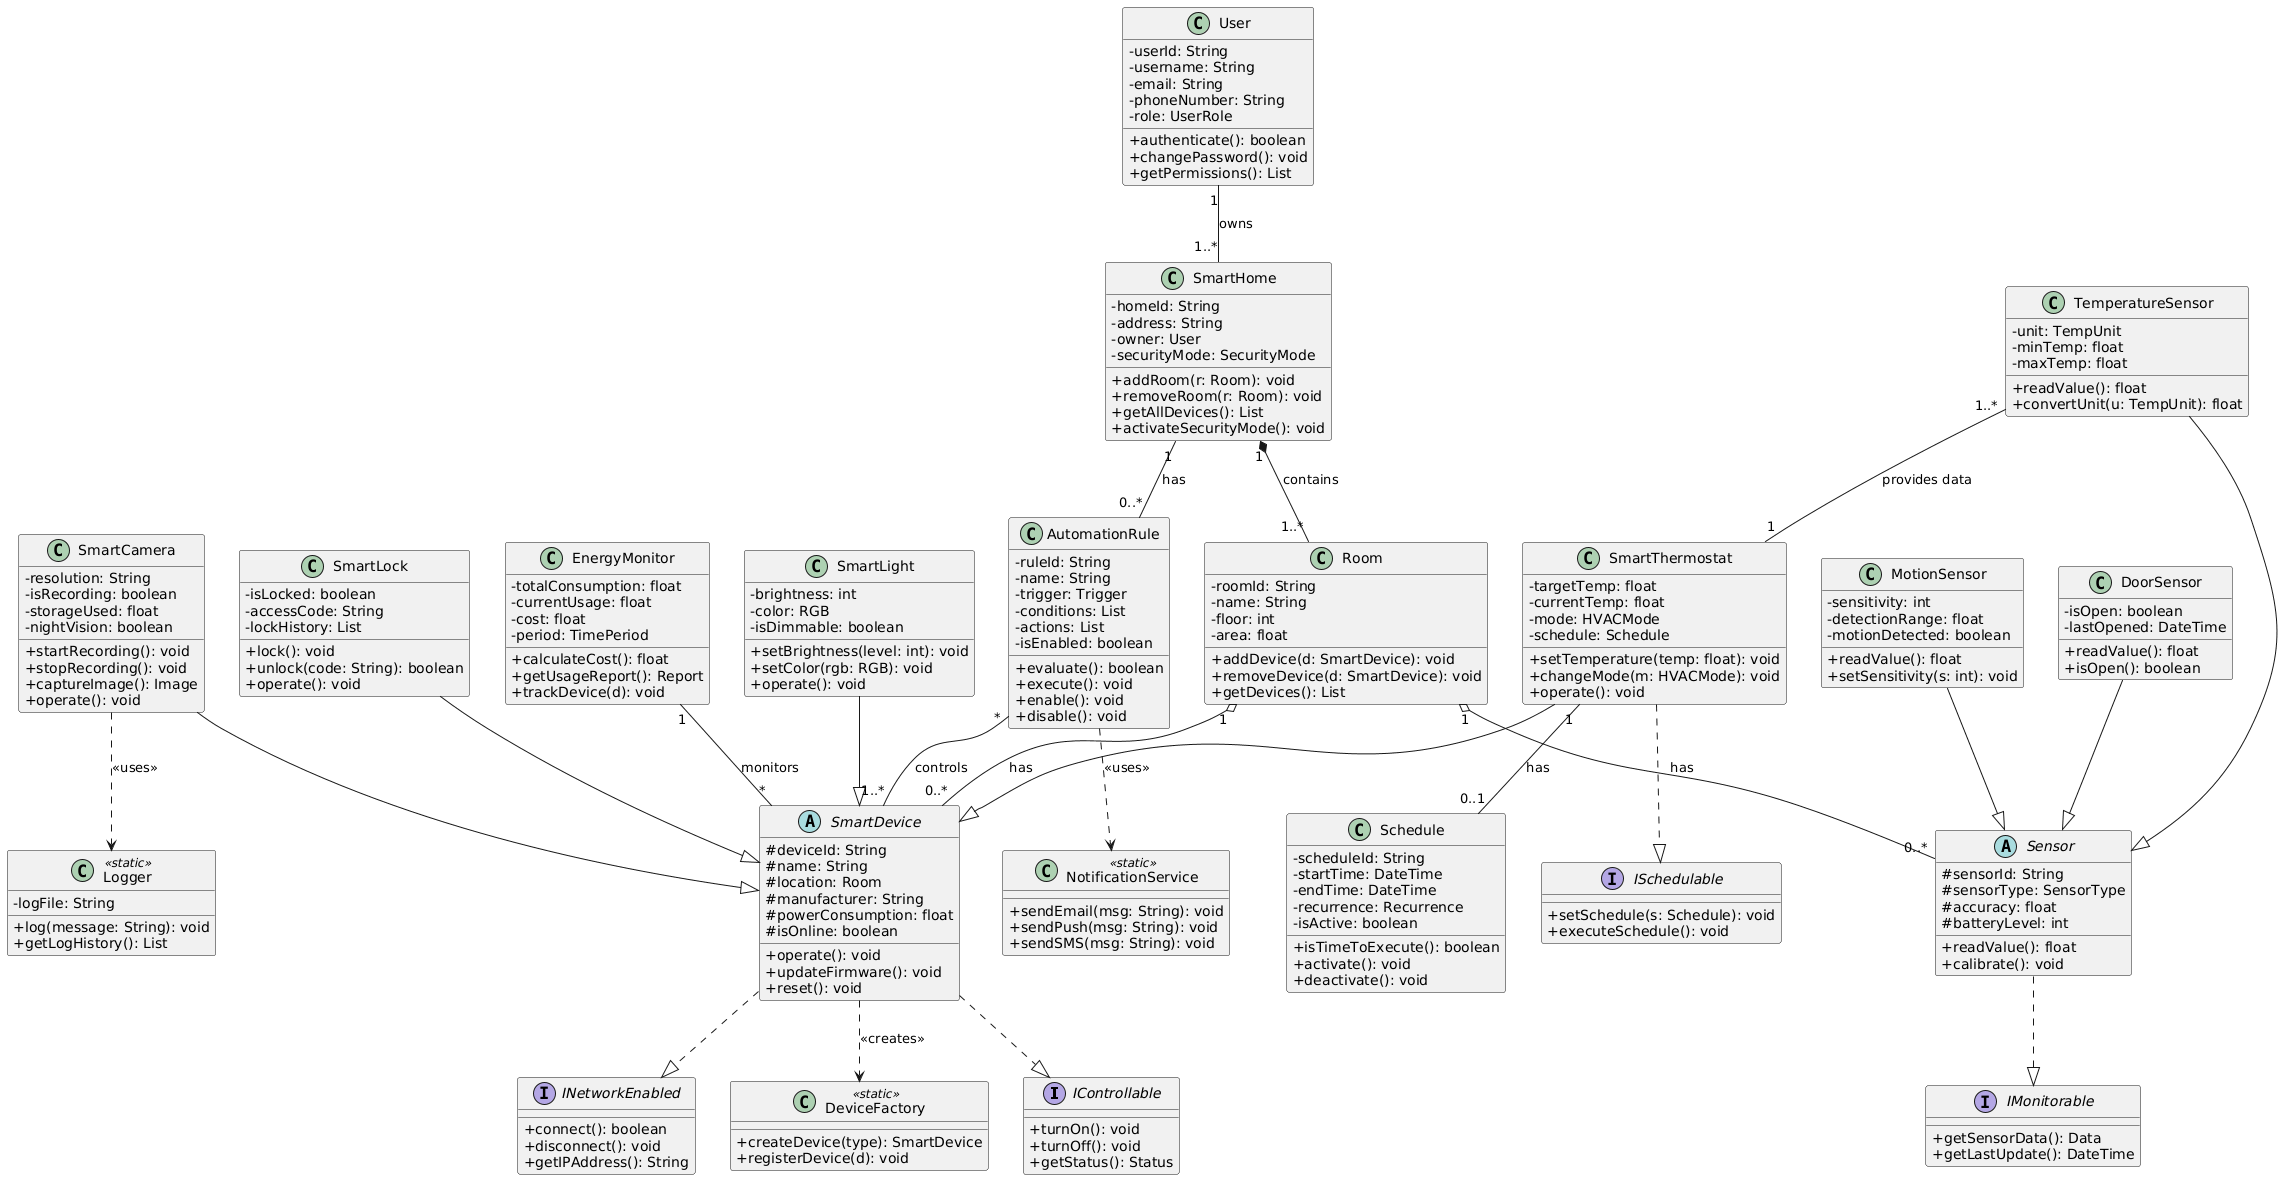

The diagram above was rendered by PlantUML. Its source (embedded in the PNG):
@startuml
skinparam classAttributeIconSize 0

' ================= INTERFACES =================
interface IControllable {
  +turnOn(): void
  +turnOff(): void
  +getStatus(): Status
}

interface IMonitorable {
  +getSensorData(): Data
  +getLastUpdate(): DateTime
}

interface ISchedulable {
  +setSchedule(s: Schedule): void
  +executeSchedule(): void
}

interface INetworkEnabled {
  +connect(): boolean
  +disconnect(): void
  +getIPAddress(): String
}

' ================= ABSTRACT CLASSES =================
abstract class SmartDevice {
  #deviceId: String
  #name: String
  #location: Room
  #manufacturer: String
  #powerConsumption: float
  #isOnline: boolean

  +operate(): void
  +updateFirmware(): void
  +reset(): void
}

abstract class Sensor {
  #sensorId: String
  #sensorType: SensorType
  #accuracy: float
  #batteryLevel: int

  +readValue(): float
  +calibrate(): void
}

' ================= STATIC / UTILITY CLASSES =================
class DeviceFactory <<static>> {
  +createDevice(type): SmartDevice
  +registerDevice(d): void
}

class Logger <<static>> {
  -logFile: String
  +log(message: String): void
  +getLogHistory(): List
}

class NotificationService <<static>> {
  +sendEmail(msg: String): void
  +sendPush(msg: String): void
  +sendSMS(msg: String): void
}

' ================= CONCRETE DEVICES =================
class SmartLight {
  -brightness: int
  -color: RGB
  -isDimmable: boolean

  +setBrightness(level: int): void
  +setColor(rgb: RGB): void
  +operate(): void
}

class SmartThermostat {
  -targetTemp: float
  -currentTemp: float
  -mode: HVACMode
  -schedule: Schedule

  +setTemperature(temp: float): void
  +changeMode(m: HVACMode): void
  +operate(): void
}

class SmartLock {
  -isLocked: boolean
  -accessCode: String
  -lockHistory: List

  +lock(): void
  +unlock(code: String): boolean
  +operate(): void
}

class SmartCamera {
  -resolution: String
  -isRecording: boolean
  -storageUsed: float
  -nightVision: boolean

  +startRecording(): void
  +stopRecording(): void
  +captureImage(): Image
  +operate(): void
}

' ================= CONCRETE SENSORS =================
class TemperatureSensor {
  -unit: TempUnit
  -minTemp: float
  -maxTemp: float

  +readValue(): float
  +convertUnit(u: TempUnit): float
}

class MotionSensor {
  -sensitivity: int
  -detectionRange: float
  -motionDetected: boolean

  +readValue(): float
  +setSensitivity(s: int): void
}

class DoorSensor {
  -isOpen: boolean
  -lastOpened: DateTime

  +readValue(): float
  +isOpen(): boolean
}

' ================= SMART HOME SYSTEM =================
class SmartHome {
  -homeId: String
  -address: String
  -owner: User
  -securityMode: SecurityMode

  +addRoom(r: Room): void
  +removeRoom(r: Room): void
  +getAllDevices(): List
  +activateSecurityMode(): void
}

class Room {
  -roomId: String
  -name: String
  -floor: int
  -area: float

  +addDevice(d: SmartDevice): void
  +removeDevice(d: SmartDevice): void
  +getDevices(): List
}

class User {
  -userId: String
  -username: String
  -email: String
  -phoneNumber: String
  -role: UserRole

  +authenticate(): boolean
  +changePassword(): void
  +getPermissions(): List
}

class AutomationRule {
  -ruleId: String
  -name: String
  -trigger: Trigger
  -conditions: List
  -actions: List
  -isEnabled: boolean

  +evaluate(): boolean
  +execute(): void
  +enable(): void
  +disable(): void
}

class Schedule {
  -scheduleId: String
  -startTime: DateTime
  -endTime: DateTime
  -recurrence: Recurrence
  -isActive: boolean

  +isTimeToExecute(): boolean
  +activate(): void
  +deactivate(): void
}

class EnergyMonitor {
  -totalConsumption: float
  -currentUsage: float
  -cost: float
  -period: TimePeriod

  +calculateCost(): float
  +getUsageReport(): Report
  +trackDevice(d): void
}

' ================= IMPLEMENTATION =================
SmartDevice ..|> IControllable
SmartDevice ..|> INetworkEnabled
Sensor ..|> IMonitorable
SmartThermostat ..|> ISchedulable

' ================= INHERITANCE =================
SmartLight --|> SmartDevice
SmartThermostat --|> SmartDevice
SmartLock --|> SmartDevice
SmartCamera --|> SmartDevice

TemperatureSensor --|> Sensor
MotionSensor --|> Sensor
DoorSensor --|> Sensor

' ================= COMPOSITION & AGGREGATION =================
SmartHome "1" *-- "1..*" Room : contains
Room "1" o-- "0..*" SmartDevice : has
Room "1" o-- "0..*" Sensor : has

' ================= ASSOCIATIONS =================
User "1" -- "1..*" SmartHome : owns
SmartHome "1" -- "0..*" AutomationRule : has
AutomationRule "*" -- "1..*" SmartDevice : controls
SmartThermostat "1" -- "0..1" Schedule : has
EnergyMonitor "1" -- "*" SmartDevice : monitors
TemperatureSensor "1..*" -- "1" SmartThermostat : provides data

' ================= DEPENDENCIES =================
SmartCamera ..> Logger : <<uses>>
AutomationRule ..> NotificationService : <<uses>>
SmartDevice ..> DeviceFactory : <<creates>>
@enduml